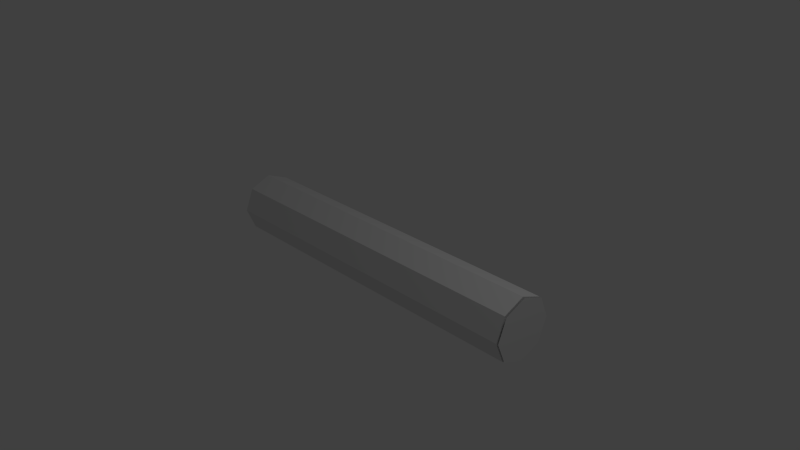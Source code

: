 # Source: Cosechadora.blend  (saved by Blender 2.76.0; exported with 4.5.12 LTS)
import bpy
from mathutils import Matrix  # noqa: F401  (used for matrix-valued properties, if any)

bpy.ops.wm.read_factory_settings(use_empty=True)
scene = bpy.context.scene
scene.name = 'Scene'

# ---- collections
col_collection_1 = bpy.data.collections.new('Collection 1'); scene.collection.children.link(col_collection_1)

# ---- materials (node trees are filled in below, after node groups)
mat_mat_pala_cosechadora = bpy.data.materials.new('Mat Pala Cosechadora')
mat_mat_pala_cosechadora.alpha_threshold = 0.0
mat_mat_pala_cosechadora.use_transparent_shadow = False
mat_mat_pala_cosechadora.roughness = 0.5

# ---- material node trees

# ---- world
world_world = bpy.data.worlds.new('World'); scene.world = world_world
world_world.color = (0.05088, 0.05088, 0.05088)
world_world.use_sun_shadow = False
world_world.sun_shadow_jitter_overblur = 0.0
world_world.cycles.sampling_method = 'MANUAL'
world_world.cycles.sample_map_resolution = 256

# ---- cameras
cam_camera = bpy.data.cameras.new('Camera')
cam_camera.clip_end = 100.0
cam_camera.lens = 35.0
cam_camera.sensor_width = 32.0
cam_camera.sensor_height = 18.0
cam_camera.ortho_scale = 7.314
cam_camera.dof.focus_distance = 0.0
cam_camera.dof.aperture_fstop = 128.0

# ---- lights
light_lamp = bpy.data.lights.new('Lamp', 'POINT')
light_lamp.transmission_factor = 0.0
light_lamp.cutoff_distance = 30.0
light_lamp.energy = 100.0
light_lamp.shadow_buffer_clip_start = 1.001
light_lamp.shadow_soft_size = 0.1
light_lamp.shadow_maximum_resolution = 0.006
light_lamp.use_absolute_resolution = True
light_lamp.cycles.use_multiple_importance_sampling = False

# ---- meshes
me_cylinder_001 = bpy.data.meshes.new('Cylinder.001')
me_cylinder_001.from_pydata([(-2.247, 0.4164, -9.964e-08), (2.441, 0.4164, -5e-08), (-2.247, 0.2945, -0.2945), (2.441, 0.2945, -0.2945), (-2.247, -1.82e-08, -0.4164), (2.441, -1.82e-08, -0.4164), (-2.247, -0.2945, -0.2945), (2.441, -0.2945, -0.2945), (-2.247, -0.4164, -7.482e-08), (2.441, -0.4164, -3.566e-10), (-2.247, -0.2945, 0.2945), (2.441, -0.2945, 0.2945), (-2.247, 4.966e-09, 0.4164), (2.441, 4.966e-09, 0.4164), (-2.247, 0.2945, 0.2945), (2.441, 0.2945, 0.2945), (-1.186, 0.4164, -9.964e-08), (-1.186, 0.2945, -0.2945), (-1.186, -1.82e-08, -0.4164), (-1.186, -0.2945, -0.2945), (-1.186, -0.4164, -7.482e-08), (-1.186, -0.2945, 0.2945), (-1.186, 4.966e-09, 0.4164), (-1.186, 0.2945, 0.2945), (1.092, 0.4164, -9.964e-08), (1.092, 0.2945, -0.2945), (1.092, -1.82e-08, -0.4164), (1.092, -0.2945, -0.2945), (1.092, -0.4164, -7.482e-08), (1.092, -0.2945, 0.2945), (1.092, 4.966e-09, 0.4164), (1.092, 0.2945, 0.2945), (-1.224, 0.4164, -9.964e-08), (-1.224, 0.2945, -0.2945), (-1.224, -1.82e-08, -0.4164), (-1.224, -0.2945, -0.2945), (-1.224, -0.4164, -7.482e-08), (-1.224, -0.2945, 0.2945), (-1.224, 4.966e-09, 0.4164), (-1.224, 0.2945, 0.2945), (1.072, 0.4164, -9.964e-08), (1.072, 0.2945, -0.2945), (1.072, -1.82e-08, -0.4164), (1.072, -0.2945, -0.2945), (1.072, -0.4164, -7.482e-08), (1.072, -0.2945, 0.2945), (1.072, 4.966e-09, 0.4164), (1.072, 0.2945, 0.2945), (-2.221, 0.4164, -9.964e-08), (-2.221, 0.2945, -0.2945), (-2.221, -1.82e-08, -0.4164), (-2.221, -0.2945, -0.2945), (-2.221, -0.4164, -7.482e-08), (-2.221, -0.2945, 0.2945), (-2.221, 4.966e-09, 0.4164), (-2.221, 0.2945, 0.2945), (2.468, 0.2945, 0.2945), (2.468, 4.966e-09, 0.4164), (2.468, -0.2945, 0.2945), (2.468, -0.4164, -3.566e-10), (2.468, -0.2945, -0.2945), (2.468, -1.82e-08, -0.4164), (2.468, 0.2945, -0.2945), (2.468, 0.4164, -5e-08)], [], [(0, 1, 3, 2), (2, 3, 5, 4), (4, 5, 7, 6), (6, 7, 9, 8), (8, 9, 11, 10), (10, 11, 13, 12), (3, 5, 7, 9, 11, 13, 15, 1), (14, 15, 1, 0), (12, 13, 15, 14), (0, 2, 4, 6, 8, 10, 12, 14), (16, 23, 22, 21, 20, 19, 18, 17), (24, 31, 30, 29, 28, 27, 26, 25), (32, 33, 34, 35, 36, 37, 38, 39), (40, 41, 42, 43, 44, 45, 46, 47), (48, 55, 54, 53, 52, 51, 50, 49), (62, 63, 56, 57, 58, 59, 60, 61)])
_uv = me_cylinder_001.uv_layers.new(name='UVMap')
_uv.uv.foreach_set('vector', [0.8079, 0.9375, 0.8079, 0.625, 0.9157, 0.625, 0.9157, 0.9375, 0.05307, 0.9375, 0.05307, 0.625, 0.1609, 0.625, 0.1609, 0.9375, 0.1609, 0.9375, 0.1609, 0.625, 0.2687, 0.625, 0.2687, 0.9375, 0.2687, 0.9375, 0.2687, 0.625, 0.3765, 0.625, 0.3765, 0.9375, 0.3765, 0.9375, 0.3765, 0.625, 0.4844, 0.625, 0.4844, 0.9375, 0.4844, 0.9375, 0.4844, 0.625, 0.5922, 0.625, 0.5922, 0.9375, 0.5875, 0.5273, 0.404, 0.5273, 0.2743, 0.3976, 0.2743, 0.2141, 0.404, 0.08437, 0.5875, 0.08437, 0.7173, 0.2141, 0.7173, 0.3976, 0.7, 0.9375, 0.7, 0.625, 0.8079, 0.625, 0.8079, 0.9375, 0.5922, 0.9375, 0.5922, 0.625, 0.7, 0.625, 0.7, 0.9375, 0.7083, 0.2198, 0.7083, 0.3999, 0.581, 0.5272, 0.4009, 0.5272, 0.2736, 0.3999, 0.2736, 0.2198, 0.4009, 0.09254, 0.581, 0.09254, 0.7083, 0.2198, 0.581, 0.09254, 0.4009, 0.09254, 0.2736, 0.2198, 0.2736, 0.3999, 0.4009, 0.5272, 0.581, 0.5272, 0.7083, 0.3999, 0.7083, 0.2198, 0.581, 0.09254, 0.4009, 0.09254, 0.2736, 0.2198, 0.2736, 0.3999, 0.4009, 0.5272, 0.581, 0.5272, 0.7083, 0.3999, 0.7083, 0.2198, 0.7083, 0.3999, 0.581, 0.5272, 0.4009, 0.5272, 0.2736, 0.3999, 0.2736, 0.2198, 0.4009, 0.09254, 0.581, 0.09254, 0.7083, 0.2198, 0.7083, 0.3999, 0.581, 0.5272, 0.4009, 0.5272, 0.2736, 0.3999, 0.2736, 0.2198, 0.4009, 0.09254, 0.581, 0.09254, 0.7083, 0.2198, 0.581, 0.09254, 0.4009, 0.09254, 0.2736, 0.2198, 0.2736, 0.3999, 0.4009, 0.5272, 0.581, 0.5272, 0.7083, 0.3999, 0.5875, 0.5273, 0.7173, 0.3976, 0.7173, 0.2141, 0.5875, 0.08437, 0.404, 0.08437, 0.2743, 0.2141, 0.2743, 0.3976, 0.404, 0.5273])
me_cylinder_001.materials.append(mat_mat_pala_cosechadora)
me_cylinder_001.use_remesh_preserve_volume = False
me_cylinder_001.use_remesh_preserve_attributes = False
me_cylinder_001.use_mirror_vertex_groups = False
me_cylinder_001.use_paint_bone_selection = False
me_cylinder_001.use_paint_mask = True
me_cylinder_001.update()

# ---- objects
ob_pala_cosechadora = bpy.data.objects.new('Pala Cosechadora', me_cylinder_001)
ob_lamp = bpy.data.objects.new('Lamp', light_lamp)
ob_camera = bpy.data.objects.new('Camera', cam_camera)

# ---- transforms, parenting, visibility, modifiers, constraints
ob_pala_cosechadora.location = (0.0, 0.0, 0.0)
ob_pala_cosechadora.lineart.crease_threshold = 0.0
ob_lamp.location = (4.076, 1.005, 5.904)
ob_lamp.rotation_euler = (0.6503, 0.05522, 1.866)
ob_lamp.lock_rotations_4d = False
ob_lamp.empty_display_type = 'ARROWS'
ob_lamp.color = (0.0, 0.0, 0.0, 0.0)
ob_lamp.lineart.crease_threshold = 0.0
ob_camera.location = (7.481, -6.508, 5.344)
ob_camera.rotation_euler = (1.109, 0.01082, 0.8149)
ob_camera.lock_rotations_4d = False
ob_camera.empty_display_type = 'ARROWS'
ob_camera.color = (0.0, 0.0, 0.0, 0.0)
ob_camera.display_type = 'WIRE'
ob_camera.lineart.crease_threshold = 0.0

# ---- collection membership
col_collection_1.objects.link(ob_pala_cosechadora)
col_collection_1.objects.link(ob_lamp)
col_collection_1.objects.link(ob_camera)

# ---- scene / render settings (as saved in the file)
scene.camera = ob_camera
scene.frame_start = 1; scene.frame_end = 250; scene.frame_set(1)
scene.render.engine = 'BLENDER_EEVEE_NEXT'
scene.render.resolution_percentage = 50
scene.render.dither_intensity = 0.0
scene.cycles.use_denoising = False
scene.cycles.samples = 10
scene.cycles.sampling_pattern = 'TABULATED_SOBOL'
scene.cycles.light_sampling_threshold = 0.0
scene.cycles.use_adaptive_sampling = False
scene.cycles.use_light_tree = False
scene.cycles.blur_glossy = 0.0
scene.cycles.pixel_filter_type = 'GAUSSIAN'
scene.cycles.sample_clamp_indirect = 0.0
scene.view_settings.view_transform = 'Standard'
bpy.context.view_layer.update()
